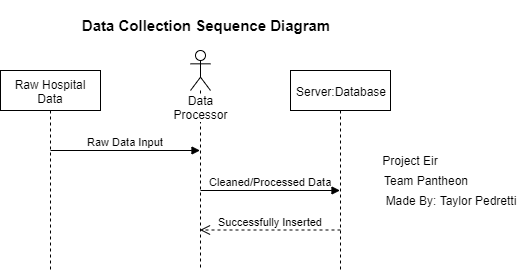

The diagram above was exported from draw.io. Its source (the exported page's mxGraphModel, read from the mxfile embedded in the PNG):
<mxGraphModel dx="1408" dy="808" grid="1" gridSize="10" guides="1" tooltips="1" connect="1" arrows="1" fold="1" page="1" pageScale="1" pageWidth="850" pageHeight="1100" math="0" shadow="0">
  <root>
    <mxCell id="0" />
    <mxCell id="1" parent="0" />
    <mxCell id="2" value="&lt;font style=&quot;font-size: 15px&quot;&gt;&lt;b&gt;Data Collection Sequence Diagram&lt;/b&gt;&lt;/font&gt;" style="text;html=1;strokeColor=none;fillColor=none;align=center;verticalAlign=middle;whiteSpace=wrap;rounded=0;" vertex="1" parent="1">
      <mxGeometry x="270" y="10" width="310" height="50" as="geometry" />
    </mxCell>
    <mxCell id="3" value="Raw Hospital Data" style="shape=umlLifeline;perimeter=lifelinePerimeter;whiteSpace=wrap;html=1;container=1;collapsible=0;recursiveResize=0;outlineConnect=0;" vertex="1" parent="1">
      <mxGeometry x="220" y="80" width="100" height="200" as="geometry" />
    </mxCell>
    <mxCell id="4" value="Data Processor" style="shape=umlLifeline;participant=umlActor;perimeter=lifelinePerimeter;whiteSpace=wrap;html=1;container=1;collapsible=0;recursiveResize=0;verticalAlign=top;spacingTop=36;labelBackgroundColor=#ffffff;outlineConnect=0;align=center;" vertex="1" parent="1">
      <mxGeometry x="410" y="60" width="20" height="220" as="geometry" />
    </mxCell>
    <mxCell id="5" value="Cleaned/Processed Data" style="html=1;verticalAlign=bottom;endArrow=block;" edge="1" parent="4" target="7">
      <mxGeometry width="80" relative="1" as="geometry">
        <mxPoint x="10" y="140" as="sourcePoint" />
        <mxPoint x="90" y="140" as="targetPoint" />
      </mxGeometry>
    </mxCell>
    <mxCell id="6" value="Raw Data Input" style="html=1;verticalAlign=bottom;endArrow=block;" edge="1" target="4" parent="1">
      <mxGeometry width="80" relative="1" as="geometry">
        <mxPoint x="270" y="160" as="sourcePoint" />
        <mxPoint x="350" y="160" as="targetPoint" />
      </mxGeometry>
    </mxCell>
    <mxCell id="7" value="Server:Database" style="shape=umlLifeline;perimeter=lifelinePerimeter;whiteSpace=wrap;html=1;container=1;collapsible=0;recursiveResize=0;outlineConnect=0;" vertex="1" parent="1">
      <mxGeometry x="510" y="80" width="100" height="200" as="geometry" />
    </mxCell>
    <mxCell id="8" value="Successfully Inserted" style="html=1;verticalAlign=bottom;endArrow=open;dashed=1;endSize=8;" edge="1" target="4" parent="1">
      <mxGeometry relative="1" as="geometry">
        <mxPoint x="560" y="239.5" as="sourcePoint" />
        <mxPoint x="480" y="239.5" as="targetPoint" />
      </mxGeometry>
    </mxCell>
    <mxCell id="9" value="Team Pantheon" style="text;html=1;strokeColor=none;fillColor=none;align=center;verticalAlign=middle;whiteSpace=wrap;rounded=0;" vertex="1" parent="1">
      <mxGeometry x="600" y="180" width="90" height="20" as="geometry" />
    </mxCell>
    <mxCell id="10" value="Project Eir" style="text;html=1;strokeColor=none;fillColor=none;align=center;verticalAlign=middle;whiteSpace=wrap;rounded=0;" vertex="1" parent="1">
      <mxGeometry x="600" y="160" width="60" height="20" as="geometry" />
    </mxCell>
    <mxCell id="11" value="Made By: Taylor Pedretti" style="text;html=1;strokeColor=none;fillColor=none;align=center;verticalAlign=middle;whiteSpace=wrap;rounded=0;" vertex="1" parent="1">
      <mxGeometry x="600" y="200" width="140" height="20" as="geometry" />
    </mxCell>
  </root>
</mxGraphModel>